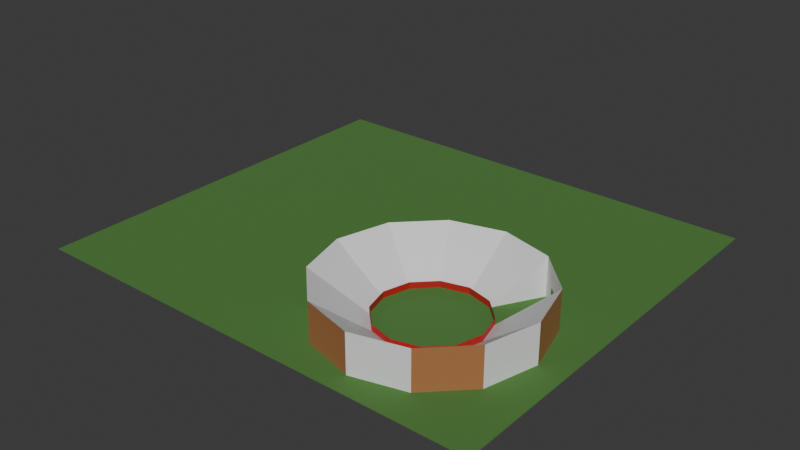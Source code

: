 # Source: arena.blend  (saved by Blender 4.2.66; exported with 4.5.12 LTS)
import bpy
from mathutils import Matrix  # noqa: F401  (used for matrix-valued properties, if any)

bpy.ops.wm.read_factory_settings(use_empty=True)
scene = bpy.context.scene
scene.name = 'Scene'

# ---- collections
col_collection = bpy.data.collections.new('Collection'); scene.collection.children.link(col_collection)

# ---- materials (node trees are filled in below, after node groups)
mat_walls_003 = bpy.data.materials.new('Walls.003')
mat_white_003 = bpy.data.materials.new('White.003')
mat_white_003.use_backface_culling = True
mat_whiteboth_003 = bpy.data.materials.new('WhiteBoth.003')
mat_bricks = bpy.data.materials.new('Bricks')
mat_bricks.use_backface_culling = True
mat_grass_003 = bpy.data.materials.new('Grass.003')
mat_grass_003.use_backface_culling = True
mat_sidewalk_003 = bpy.data.materials.new('Sidewalk.003')
mat_sidewalk_003.use_backface_culling = True
mat_calzada_003 = bpy.data.materials.new('Calzada.003')
mat_calzada_003.use_backface_culling = True
mat_grass = bpy.data.materials.new('Grass')
mat_grass.use_backface_culling = True

# ---- material node trees
mat_walls_003.use_nodes = True; mat_walls_003.node_tree.nodes.clear()
_N = mat_walls_003.node_tree.nodes; _L = mat_walls_003.node_tree.links
n0 = _N.new('ShaderNodeBsdfPrincipled'); n0.name = 'Principled BSDF'; n0.location = (10, 300)
n0.inputs[0].default_value = (0.4452, 0.016, 0.016, 1.0)
n1 = _N.new('ShaderNodeOutputMaterial'); n1.name = 'Material Output'; n1.location = (300, 300)
_L.new(n0.outputs[0], n1.inputs[0])
n1.is_active_output = True
mat_white_003.use_nodes = True; mat_white_003.node_tree.nodes.clear()
_N = mat_white_003.node_tree.nodes; _L = mat_white_003.node_tree.links
n0 = _N.new('ShaderNodeBsdfPrincipled'); n0.name = 'Principled BSDF'; n0.location = (10, 300)
n1 = _N.new('ShaderNodeOutputMaterial'); n1.name = 'Material Output'; n1.location = (300, 300)
_L.new(n0.outputs[0], n1.inputs[0])
n1.is_active_output = True
mat_whiteboth_003.use_nodes = True; mat_whiteboth_003.node_tree.nodes.clear()
_N = mat_whiteboth_003.node_tree.nodes; _L = mat_whiteboth_003.node_tree.links
n0 = _N.new('ShaderNodeBsdfPrincipled'); n0.name = 'Principled BSDF'; n0.location = (10, 300)
n1 = _N.new('ShaderNodeOutputMaterial'); n1.name = 'Material Output'; n1.location = (300, 300)
_L.new(n0.outputs[0], n1.inputs[0])
n1.is_active_output = True
mat_bricks.use_nodes = True; mat_bricks.node_tree.nodes.clear()
_N = mat_bricks.node_tree.nodes; _L = mat_bricks.node_tree.links
n0 = _N.new('ShaderNodeBsdfPrincipled'); n0.name = 'Principled BSDF'; n0.location = (10, 300)
n0.inputs[0].default_value = (0.3968, 0.1651, 0.0648, 1.0)
n1 = _N.new('ShaderNodeOutputMaterial'); n1.name = 'Material Output'; n1.location = (300, 300)
_L.new(n0.outputs[0], n1.inputs[0])
n1.is_active_output = True
mat_grass_003.use_nodes = True; mat_grass_003.node_tree.nodes.clear()
_N = mat_grass_003.node_tree.nodes; _L = mat_grass_003.node_tree.links
n0 = _N.new('ShaderNodeBsdfPrincipled'); n0.name = 'Principled BSDF'; n0.location = (10, 300)
n0.inputs[0].default_value = (0.07819, 0.2122, 0.04231, 1.0)
n0.inputs[2].default_value = 1.0
n1 = _N.new('ShaderNodeOutputMaterial'); n1.name = 'Material Output'; n1.location = (300, 300)
_L.new(n0.outputs[0], n1.inputs[0])
n1.is_active_output = True
mat_sidewalk_003.use_nodes = True; mat_sidewalk_003.node_tree.nodes.clear()
_N = mat_sidewalk_003.node_tree.nodes; _L = mat_sidewalk_003.node_tree.links
n0 = _N.new('ShaderNodeBsdfPrincipled'); n0.name = 'Principled BSDF'; n0.location = (10, 300)
n0.inputs[0].default_value = (0.521, 0.521, 0.521, 1.0)
n0.inputs[2].default_value = 1.0
n1 = _N.new('ShaderNodeOutputMaterial'); n1.name = 'Material Output'; n1.location = (300, 300)
_L.new(n0.outputs[0], n1.inputs[0])
n1.is_active_output = True
mat_calzada_003.use_nodes = True; mat_calzada_003.node_tree.nodes.clear()
_N = mat_calzada_003.node_tree.nodes; _L = mat_calzada_003.node_tree.links
n0 = _N.new('ShaderNodeBsdfPrincipled'); n0.name = 'Principled BSDF'; n0.location = (10, 300)
n0.inputs[0].default_value = (0.3813, 0.3813, 0.3813, 1.0)
n0.inputs[2].default_value = 1.0
n1 = _N.new('ShaderNodeOutputMaterial'); n1.name = 'Material Output'; n1.location = (300, 300)
_L.new(n0.outputs[0], n1.inputs[0])
n1.is_active_output = True
mat_grass.use_nodes = True; mat_grass.node_tree.nodes.clear()
_N = mat_grass.node_tree.nodes; _L = mat_grass.node_tree.links
n0 = _N.new('ShaderNodeBsdfPrincipled'); n0.name = 'Principled BSDF'; n0.location = (10, 300)
n0.inputs[0].default_value = (0.07819, 0.2122, 0.04231, 1.0)
n0.inputs[2].default_value = 1.0
n1 = _N.new('ShaderNodeOutputMaterial'); n1.name = 'Material Output'; n1.location = (300, 300)
_L.new(n0.outputs[0], n1.inputs[0])
n1.is_active_output = True

# ---- world
world_world = bpy.data.worlds.new('World'); scene.world = world_world
world_world.use_nodes = True; world_world.node_tree.nodes.clear()
_N = world_world.node_tree.nodes; _L = world_world.node_tree.links
n0 = _N.new('ShaderNodeOutputWorld'); n0.name = 'World Output'; n0.location = (300, 300)
n1 = _N.new('ShaderNodeBackground'); n1.name = 'Background'; n1.location = (10, 300)
n1.inputs[0].default_value = (0.05088, 0.05088, 0.05088, 1.0)
_L.new(n1.outputs[0], n0.inputs[0])
n0.is_active_output = True
world_world.color = (0.05088, 0.05088, 0.05088)
world_world.sun_shadow_jitter_overblur = 0.0

# ---- meshes
me_circle_003 = bpy.data.meshes.new('Circle.003')
me_circle_003.from_pydata([(0.0, 15.0, 0.0), (-8.0, 12.86, 0.0), (-13.86, 7.0, 0.0), (-16.0, -1.0, 0.0), (-13.86, -9.0, 0.0), (-8.0, -14.86, 0.0), (0.0, -17.0, 0.0), (8.0, -14.86, 0.0), (13.86, -9.0, 0.0), (16.0, -1.0, 0.0), (13.86, 7.0, 0.0), (8.0, 12.86, 0.0), (-8.0, 12.86, 6.0), (0.0, 15.0, 6.0), (-13.86, 7.0, 6.0), (-16.0, -1.0, 6.0), (-13.86, -9.0, 6.0), (-8.0, -14.86, 6.0), (0.0, -17.0, 6.0), (8.0, -14.86, 6.0), (13.86, -9.0, 6.0), (16.0, -1.0, 6.0), (13.86, 7.0, 6.0), (8.0, 12.86, 6.0), (-4.0, 5.928, 0.0), (-3.974e-08, 7.0, 0.0), (-6.928, 3.0, 0.0), (-8.0, -1.0, 0.0), (-6.928, -5.0, 0.0), (-4.0, -7.928, 0.0), (-3.974e-08, -9.0, 0.0), (4.0, -7.928, 0.0), (6.928, -5.0, 0.0), (8.0, -1.0, 0.0), (6.928, 3.0, 0.0), (4.0, 5.928, 0.0), (-4.0, 5.928, 1.0), (-3.974e-08, 7.0, 1.0), (-6.928, 3.0, 1.0), (-8.0, -1.0, 1.0), (-6.928, -5.0, 1.0), (-4.0, -7.928, 1.0), (-3.974e-08, -9.0, 1.0), (4.0, -7.928, 1.0), (6.928, -5.0, 1.0), (8.0, -1.0, 1.0), (6.928, 3.0, 1.0), (4.0, 5.928, 1.0), (8.0, -1.0, 1.0), (6.928, 3.0, 1.0), (13.86, 7.0, 3.0), (8.0, 12.86, 3.0), (9.952, 10.9, 0.0), (11.9, 8.952, 0.0), (9.952, 10.9, 3.0), (11.9, 8.952, 3.0)], [], [(28, 29, 41, 40), (15, 16, 28, 27), (35, 11, 23), (13, 12, 24, 25), (19, 20, 32, 31), (16, 17, 29, 28), (23, 13, 25, 35), (12, 14, 26, 24), (20, 21, 33, 32), (17, 18, 30, 29), (14, 15, 27, 26), (21, 22, 34, 33), (18, 19, 31, 30), (35, 25, 37, 47), (24, 26, 38, 36), (32, 33, 45, 44), (29, 30, 42, 41), (26, 27, 39, 38), (30, 31, 43, 42), (28, 27, 39, 40), (34, 35, 47, 46), (25, 24, 36, 37), (31, 32, 44, 43), (33, 34, 49, 48), (2, 14, 12, 1), (5, 17, 16, 4), (11, 51, 54, 52), (7, 19, 18, 6), (3, 15, 14, 2), (9, 21, 20, 8), (10, 53, 55, 50), (50, 55, 54, 51, 23, 22), (5, 6, 18, 17), (7, 8, 20, 19), (0, 1, 12, 13), (3, 4, 16, 15), (9, 10, 50, 22, 21), (11, 0, 13, 23, 51), (10, 34, 22, 50)])
me_circle_003.polygons.foreach_set('material_index', [0, 1, 1, 1, 1, 1, 1, 1, 1, 1, 1, 1, 1, 0, 0, 0, 0, 0, 0, 0, 0, 0, 0, 0, 3, 1, 2, 1, 1, 1, 2, 2, 3, 3, 1, 3, 3, 3, 1])
_uv = me_circle_003.uv_layers.new(name='UVMap')
_uv.uv.foreach_set('vector', [0.0, 0.0, 0.0, 0.0, 0.0, 0.0, 0.0, 0.0, 0.0, 0.0, 0.0, 0.0, 0.0, 0.0, 0.0, 0.0, 0.0, 0.0, 0.0, 0.0, 0.0, 0.0, 0.0, 0.0, 0.0, 0.0, 0.0, 0.0, 0.0, 0.0, 0.0, 0.0, 0.0, 0.0, 0.0, 0.0, 0.0, 0.0, 0.0, 0.0, 0.0, 0.0, 0.0, 0.0, 0.0, 0.0, 0.0, 0.0, 0.0, 0.0, 0.0, 0.0, 0.0, 0.0, 0.0, 0.0, 0.0, 0.0, 0.0, 0.0, 0.0, 0.0, 0.0, 0.0, 0.0, 0.0, 0.0, 0.0, 0.0, 0.0, 0.0, 0.0, 0.0, 0.0, 0.0, 0.0, 0.0, 0.0, 0.0, 0.0, 0.0, 0.0, 0.0, 0.0, 0.0, 0.0, 0.0, 0.0, 0.0, 0.0, 0.0, 0.0, 0.0, 0.0, 0.0, 0.0, 0.0, 0.0, 0.0, 0.0, 0.0, 0.0, 0.0, 0.0, 0.0, 0.0, 0.0, 0.0, 0.0, 0.0, 0.0, 0.0, 0.0, 0.0, 0.0, 0.0, 0.0, 0.0, 0.0, 0.0, 0.0, 0.0, 0.0, 0.0, 0.0, 0.0, 0.0, 0.0, 0.0, 0.0, 0.0, 0.0, 0.0, 0.0, 0.0, 0.0, 0.0, 0.0, 0.0, 0.0, 0.0, 0.0, 0.0, 0.0, 0.0, 0.0, 0.0, 0.0, 0.0, 0.0, 0.0, 0.0, 0.0, 0.0, 0.0, 0.0, 0.0, 0.0, 0.0, 0.0, 0.0, 0.0, 0.0, 0.0, 0.0, 0.0, 0.0, 0.0, 0.0, 0.0, 0.0, 0.0, 0.0, 0.0, 0.0, 0.0, 0.0, 0.0, 0.0, 0.0, 0.0, 0.0, 0.0, 0.0, 0.0, 0.0, 0.0, 0.0, 0.0, 0.0, 0.0, 0.0, 0.0, 0.0, 0.0, 0.0, 0.0, 0.0, 0.0, 0.0, 0.0, 0.0, 0.0, 0.0, 0.0, 0.0, 0.0, 0.0, 0.0, 0.0, 0.0, 0.0, 0.0, 0.0, 0.0, 0.0, 0.0, 0.0, 0.0, 0.0, 0.0, 0.0, 0.0, 0.0, 0.0, 0.0, 0.0, 0.0, 0.0, 0.0, 0.0, 0.0, 0.0, 0.0, 0.0, 0.0, 0.0, 0.0, 0.0, 0.0, 0.0, 0.0, 0.0, 0.0, 0.0, 0.0, 0.0, 0.0, 0.0, 0.0, 0.0, 0.0, 0.0, 0.0, 0.0, 0.0, 0.0, 0.0, 0.0, 0.0, 0.0, 0.0, 0.0, 0.0, 0.0, 0.0, 0.0, 0.0, 0.0, 0.0, 0.0, 0.0, 0.0, 0.0, 0.0, 0.0, 0.0, 0.0, 0.0, 0.0, 0.0, 0.0, 0.0, 0.0, 0.0, 0.0, 0.0, 0.0, 0.0, 0.0, 0.0, 0.0, 0.0, 0.0, 0.0, 0.0, 0.0, 0.0, 0.0, 0.0, 0.0, 0.0, 0.0, 0.0, 0.0, 0.0, 0.0, 0.0, 0.0, 0.0, 0.0, 0.0, 0.0, 0.0, 0.0, 0.0, 0.0, 0.0])
me_circle_003.materials.append(mat_walls_003)
me_circle_003.materials.append(mat_white_003)
me_circle_003.materials.append(mat_whiteboth_003)
me_circle_003.materials.append(mat_bricks)
me_circle_003.materials.append(mat_grass_003)
me_circle_003.materials.append(mat_sidewalk_003)
me_circle_003.materials.append(mat_calzada_003)
me_circle_003.update()
me_plane = bpy.data.meshes.new('Plane')
me_plane.from_pydata([(-52.0, -20.0, 0.0), (20.0, -20.0, 0.0), (-52.0, 44.0, 0.0), (20.0, 44.0, 0.0), (-52.0, 44.0, 0.1), (-52.0, -20.0, 0.1), (20.0, -20.0, 0.1), (20.0, 44.0, 0.1)], [], [(2, 0, 5, 4), (5, 6, 7, 4), (3, 2, 4, 7), (0, 1, 6, 5), (1, 3, 7, 6)])
_uv = me_plane.uv_layers.new(name='UVMap')
_uv.uv.foreach_set('vector', [0.0, 0.0, 0.0, 0.0, 0.0, 0.0, 0.0, 0.0, 0.0, 0.0, 1.0, 0.0, 1.0, 1.0, 0.0, 1.0, 0.0, 0.0, 0.0, 0.0, 0.0, 0.0, 0.0, 0.0, 0.0, 0.0, 0.0, 0.0, 0.0, 0.0, 0.0, 0.0, 1.0, 0.0, 1.0, 1.0, 1.0, 1.0, 1.0, 0.0])
me_plane.materials.append(mat_grass)
me_plane.update()

# ---- objects
ob_circle = bpy.data.objects.new('Circle', me_circle_003)
ob_ground = bpy.data.objects.new('Ground', me_plane)

# ---- transforms, parenting, visibility, modifiers, constraints
ob_circle.location = (0.0, 0.0, 0.1)
ob_ground.location = (0.0, 0.0, 0.0)

# ---- collection membership
col_collection.objects.link(ob_circle)
col_collection.objects.link(ob_ground)

# ---- scene / render settings (as saved in the file)
scene.frame_start = 1; scene.frame_end = 250; scene.frame_set(1)
scene.render.engine = 'BLENDER_EEVEE_NEXT'
bpy.context.view_layer.update()

# ---- added for rendering (the .blend has no active camera and no usable light): camera, sun
cam_auto = bpy.data.cameras.new('AutoCamera')
cam_auto.lens = 50.0
cam_auto.sensor_width = 36.0
cam_auto.clip_end = 1567.35
ob_auto_camera = bpy.data.objects.new('AutoCamera', cam_auto)
scene.collection.objects.link(ob_auto_camera)
ob_auto_camera.location = (73.308, -95.1695, 74.4964)
ob_auto_camera.rotation_euler = (1.09748, -7.21219e-08, 0.694738)
scene.camera = ob_auto_camera
light_auto_sun = bpy.data.lights.new('AutoSun', 'SUN')
light_auto_sun.energy = 3.0
light_auto_sun.angle = 0.0523599
ob_auto_sun = bpy.data.objects.new('AutoSun', light_auto_sun)
scene.collection.objects.link(ob_auto_sun)
ob_auto_sun.rotation_euler = (0.872665, 0.174533, 0.523599)
bpy.context.view_layer.update()
